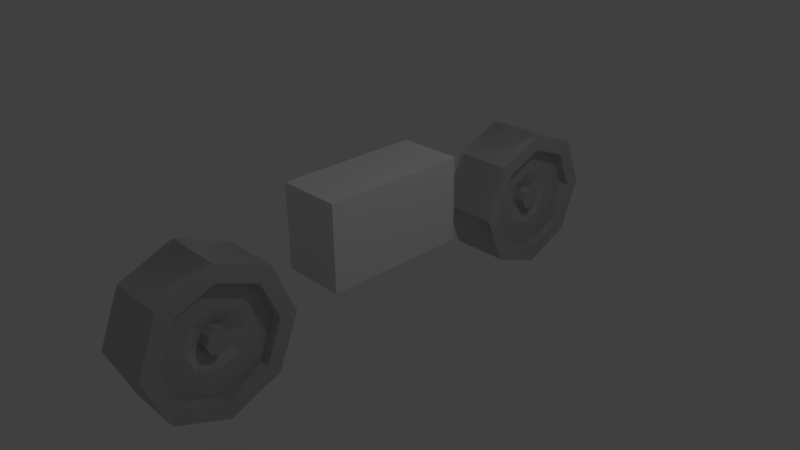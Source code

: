 # Source: 2.blend  (saved by Blender 2.77.0; exported with 4.5.12 LTS)
import bpy
from mathutils import Matrix  # noqa: F401  (used for matrix-valued properties, if any)

bpy.ops.wm.read_factory_settings(use_empty=True)
scene = bpy.context.scene
scene.name = 'Scene'

# ---- collections
col_collection_1 = bpy.data.collections.new('Collection 1'); scene.collection.children.link(col_collection_1)

# ---- world
world_world = bpy.data.worlds.new('World'); scene.world = world_world
world_world.color = (0.05088, 0.05088, 0.05088)
world_world.use_sun_shadow = False
world_world.sun_shadow_jitter_overblur = 0.0
world_world.cycles.sampling_method = 'MANUAL'

# ---- cameras
cam_camera = bpy.data.cameras.new('Camera')
cam_camera.clip_end = 100.0
cam_camera.lens = 35.0
cam_camera.sensor_width = 32.0
cam_camera.sensor_height = 18.0
cam_camera.ortho_scale = 7.314
cam_camera.dof.focus_distance = 0.0
cam_camera.dof.aperture_fstop = 128.0

# ---- lights
light_lamp = bpy.data.lights.new('Lamp', 'POINT')
light_lamp.transmission_factor = 0.0
light_lamp.cutoff_distance = 30.0
light_lamp.energy = 100.0
light_lamp.shadow_buffer_clip_start = 1.001
light_lamp.shadow_soft_size = 0.1
light_lamp.shadow_maximum_resolution = 0.006
light_lamp.use_absolute_resolution = True

# ---- meshes
me_cylinder = bpy.data.meshes.new('Cylinder')
me_cylinder.from_pydata([(0.0, -1.834, 0.7071), (0.0, -2.541, 1.0), (0.0, -3.248, 0.7071), (0.0, -3.541, -1.192e-07), (0.0, -3.248, -0.7071), (0.0, -2.541, -1.0), (0.0, -1.834, -0.7071), (0.0, -1.541, 5.96e-08), (0.4025, -1.998, 0.5472), (0.4044, -1.541, 0.003539), (0.4017, -2.541, 0.7724), (0.4069, -1.834, -0.7036), (0.4025, -3.085, 0.5472), (0.408, -2.541, -0.9965), (0.4044, -3.31, 0.003539), (0.4069, -3.248, -0.7036), (0.4063, -3.085, -0.5401), (0.4044, -3.541, 0.003539), (0.4071, -2.541, -0.7653), (0.4019, -3.248, 0.7106), (0.4044, -1.772, 0.003539), (0.4009, -2.541, 1.004), (0.4063, -1.998, -0.5401), (0.4019, -1.834, 0.7106), (0.4044, -1.772, 0.003539), (0.4025, -1.998, 0.5472), (0.4017, -2.541, 0.7724), (0.4025, -3.085, 0.5472), (0.4044, -3.31, 0.003539), (0.4063, -3.085, -0.5401), (0.4071, -2.541, -0.7653), (0.4063, -1.998, -0.5401), (0.2623, -1.772, 0.003036), (0.2604, -1.998, 0.5467), (0.2596, -2.541, 0.7719), (0.2604, -3.085, 0.5467), (0.2623, -3.31, 0.003036), (0.2642, -3.085, -0.5406), (0.265, -2.541, -0.7658), (0.2642, -1.998, -0.5406), (0.2623, -2.143, 0.003036), (0.2613, -2.259, 0.2849), (0.2609, -2.541, 0.4016), (0.2613, -2.823, 0.2849), (0.2623, -2.94, 0.003036), (0.2633, -2.823, -0.2788), (0.2637, -2.541, -0.3955), (0.2633, -2.259, -0.2788), (0.178, -2.383, 0.002738), (0.1776, -2.43, 0.1144), (0.1774, -2.541, 0.1607), (0.1776, -2.653, 0.1144), (0.178, -2.699, 0.002738), (0.1784, -2.653, -0.109), (0.1786, -2.541, -0.1552), (0.1784, -2.43, -0.109), (0.3275, -2.383, 0.003267), (0.3271, -2.43, 0.115), (0.3269, -2.541, 0.1612), (0.3271, -2.653, 0.115), (0.3275, -2.699, 0.003266), (0.3279, -2.653, -0.1084), (0.328, -2.541, -0.1547), (0.3279, -2.43, -0.1084), (0.0, -1.834, 0.7071), (0.0, -2.541, 1.0), (0.0, -3.248, 0.7071), (0.0, -3.541, -1.192e-07), (0.0, -3.248, -0.7071), (0.0, -2.541, -1.0), (0.0, -1.834, -0.7071), (0.0, -1.541, 5.96e-08), (0.4025, -1.998, 0.5472), (0.4044, -1.541, 0.003539), (0.4017, -2.541, 0.7724), (0.4069, -1.834, -0.7036), (0.4025, -3.085, 0.5472), (0.408, -2.541, -0.9965), (0.4044, -3.31, 0.003539), (0.4069, -3.248, -0.7036), (0.4063, -3.085, -0.5401), (0.4044, -3.541, 0.003539), (0.4071, -2.541, -0.7653), (0.4019, -3.248, 0.7106), (0.4044, -1.772, 0.003539), (0.4009, -2.541, 1.004), (0.4063, -1.998, -0.5401), (0.4019, -1.834, 0.7106), (0.4044, -1.772, 0.003539), (0.4025, -1.998, 0.5472), (0.4017, -2.541, 0.7724), (0.4025, -3.085, 0.5472), (0.4044, -3.31, 0.003539), (0.4063, -3.085, -0.5401), (0.4071, -2.541, -0.7653), (0.4063, -1.998, -0.5401), (0.2623, -1.772, 0.003036), (0.2604, -1.998, 0.5467), (0.2596, -2.541, 0.7719), (0.2604, -3.085, 0.5467), (0.2623, -3.31, 0.003036), (0.2642, -3.085, -0.5406), (0.265, -2.541, -0.7658), (0.2642, -1.998, -0.5406), (0.2623, -2.143, 0.003036), (0.2613, -2.259, 0.2849), (0.2609, -2.541, 0.4016), (0.2613, -2.823, 0.2849), (0.2623, -2.94, 0.003036), (0.2633, -2.823, -0.2788), (0.2637, -2.541, -0.3955), (0.2633, -2.259, -0.2788), (0.178, -2.383, 0.002738), (0.1776, -2.43, 0.1144), (0.1774, -2.541, 0.1607), (0.1776, -2.653, 0.1144), (0.178, -2.699, 0.002738), (0.1784, -2.653, -0.109), (0.1786, -2.541, -0.1552), (0.1784, -2.43, -0.109), (0.3275, -2.383, 0.003267), (0.3271, -2.43, 0.115), (0.3269, -2.541, 0.1612), (0.3271, -2.653, 0.115), (0.3275, -2.699, 0.003266), (0.3279, -2.653, -0.1084), (0.328, -2.541, -0.1547), (0.3279, -2.43, -0.1084), (0.0, 3.468, 0.7071), (0.0, 2.761, 1.0), (0.0, 2.054, 0.7071), (0.0, 1.761, -1.192e-07), (0.0, 2.054, -0.7071), (0.0, 2.761, -1.0), (0.0, 3.468, -0.7071), (0.0, 3.761, 5.96e-08), (0.4025, 3.304, 0.5472), (0.4044, 3.761, 0.003539), (0.4017, 2.761, 0.7724), (0.4069, 3.468, -0.7036), (0.4025, 2.217, 0.5472), (0.408, 2.761, -0.9965), (0.4044, 1.992, 0.003539), (0.4069, 2.054, -0.7036), (0.4063, 2.217, -0.5401), (0.4044, 1.761, 0.003539), (0.4071, 2.761, -0.7653), (0.4019, 2.054, 0.7106), (0.4044, 3.53, 0.003539), (0.4009, 2.761, 1.004), (0.4063, 3.304, -0.5401), (0.4019, 3.468, 0.7106), (0.4044, 3.53, 0.003539), (0.4025, 3.304, 0.5472), (0.4017, 2.761, 0.7724), (0.4025, 2.217, 0.5472), (0.4044, 1.992, 0.003539), (0.4063, 2.217, -0.5401), (0.4071, 2.761, -0.7653), (0.4063, 3.304, -0.5401), (0.2623, 3.53, 0.003036), (0.2604, 3.304, 0.5467), (0.2596, 2.761, 0.7719), (0.2604, 2.217, 0.5467), (0.2623, 1.992, 0.003036), (0.2642, 2.217, -0.5406), (0.265, 2.761, -0.7658), (0.2642, 3.304, -0.5406), (0.2623, 3.159, 0.003036), (0.2613, 3.043, 0.2849), (0.2609, 2.761, 0.4016), (0.2613, 2.479, 0.2849), (0.2623, 2.362, 0.003036), (0.2633, 2.479, -0.2788), (0.2637, 2.761, -0.3955), (0.2633, 3.043, -0.2788), (0.178, 2.919, 0.002738), (0.1776, 2.872, 0.1144), (0.1774, 2.761, 0.1607), (0.1776, 2.649, 0.1144), (0.178, 2.603, 0.002738), (0.1784, 2.649, -0.109), (0.1786, 2.761, -0.1552), (0.1784, 2.872, -0.109), (0.3275, 2.919, 0.003267), (0.3271, 2.872, 0.115), (0.3269, 2.761, 0.1612), (0.3271, 2.649, 0.115), (0.3275, 2.603, 0.003266), (0.3279, 2.649, -0.1084), (0.328, 2.761, -0.1547), (0.3279, 2.872, -0.1084), (0.0, -1.834, 0.7071), (0.0, -2.541, 1.0), (0.0, -3.248, 0.7071), (0.0, -3.541, -1.192e-07), (0.0, -3.248, -0.7071), (0.0, -2.541, -1.0), (0.0, -1.834, -0.7071), (0.0, -1.541, 5.96e-08), (0.4025, -1.998, 0.5472), (0.4044, -1.541, 0.003539), (0.4017, -2.541, 0.7724), (0.4069, -1.834, -0.7036), (0.4025, -3.085, 0.5472), (0.408, -2.541, -0.9965), (0.4044, -3.31, 0.003539), (0.4069, -3.248, -0.7036), (0.4063, -3.085, -0.5401), (0.4044, -3.541, 0.003539), (0.4071, -2.541, -0.7653), (0.4019, -3.248, 0.7106), (0.4044, -1.772, 0.003539), (0.4009, -2.541, 1.004), (0.4063, -1.998, -0.5401), (0.4019, -1.834, 0.7106), (0.4044, -1.772, 0.003539), (0.4025, -1.998, 0.5472), (0.4017, -2.541, 0.7724), (0.4025, -3.085, 0.5472), (0.4044, -3.31, 0.003539), (0.4063, -3.085, -0.5401), (0.4071, -2.541, -0.7653), (0.4063, -1.998, -0.5401), (0.2623, -1.772, 0.003036), (0.2604, -1.998, 0.5467), (0.2596, -2.541, 0.7719), (0.2604, -3.085, 0.5467), (0.2623, -3.31, 0.003036), (0.2642, -3.085, -0.5406), (0.265, -2.541, -0.7658), (0.2642, -1.998, -0.5406), (0.2623, -2.143, 0.003036), (0.2613, -2.259, 0.2849), (0.2609, -2.541, 0.4016), (0.2613, -2.823, 0.2849), (0.2623, -2.94, 0.003036), (0.2633, -2.823, -0.2788), (0.2637, -2.541, -0.3955), (0.2633, -2.259, -0.2788), (0.178, -2.383, 0.002738), (0.1776, -2.43, 0.1144), (0.1774, -2.541, 0.1607), (0.1776, -2.653, 0.1144), (0.178, -2.699, 0.002738), (0.1784, -2.653, -0.109), (0.1786, -2.541, -0.1552), (0.1784, -2.43, -0.109), (0.3275, -2.383, 0.003267), (0.3271, -2.43, 0.115), (0.3269, -2.541, 0.1612), (0.3271, -2.653, 0.115), (0.3275, -2.699, 0.003266), (0.3279, -2.653, -0.1084), (0.328, -2.541, -0.1547), (0.3279, -2.43, -0.1084), (0.0, 3.468, 0.7071), (0.0, 2.761, 1.0), (0.0, 2.054, 0.7071), (0.0, 1.761, -1.192e-07), (0.0, 2.054, -0.7071), (0.0, 2.761, -1.0), (0.0, 3.468, -0.7071), (0.0, 3.761, 5.96e-08), (0.4025, 3.304, 0.5472), (0.4044, 3.761, 0.003539), (0.4017, 2.761, 0.7724), (0.4069, 3.468, -0.7036), (0.4025, 2.217, 0.5472), (0.408, 2.761, -0.9965), (0.4044, 1.992, 0.003539), (0.4069, 2.054, -0.7036), (0.4063, 2.217, -0.5401), (0.4044, 1.761, 0.003539), (0.4071, 2.761, -0.7653), (0.4019, 2.054, 0.7106), (0.4044, 3.53, 0.003539), (0.4009, 2.761, 1.004), (0.4063, 3.304, -0.5401), (0.4019, 3.468, 0.7106), (0.4044, 3.53, 0.003539), (0.4025, 3.304, 0.5472), (0.4017, 2.761, 0.7724), (0.4025, 2.217, 0.5472), (0.4044, 1.992, 0.003539), (0.4063, 2.217, -0.5401), (0.4071, 2.761, -0.7653), (0.4063, 3.304, -0.5401), (0.2623, 3.53, 0.003036), (0.2604, 3.304, 0.5467), (0.2596, 2.761, 0.7719), (0.2604, 2.217, 0.5467), (0.2623, 1.992, 0.003036), (0.2642, 2.217, -0.5406), (0.265, 2.761, -0.7658), (0.2642, 3.304, -0.5406), (0.2623, 3.159, 0.003036), (0.2613, 3.043, 0.2849), (0.2609, 2.761, 0.4016), (0.2613, 2.479, 0.2849), (0.2623, 2.362, 0.003036), (0.2633, 2.479, -0.2788), (0.2637, 2.761, -0.3955), (0.2633, 3.043, -0.2788), (0.178, 2.919, 0.002738), (0.1776, 2.872, 0.1144), (0.1774, 2.761, 0.1607), (0.1776, 2.649, 0.1144), (0.178, 2.603, 0.002738), (0.1784, 2.649, -0.109), (0.1786, 2.761, -0.1552), (0.1784, 2.872, -0.109), (0.3275, 2.919, 0.003267), (0.3271, 2.872, 0.115), (0.3269, 2.761, 0.1612), (0.3271, 2.649, 0.115), (0.3275, 2.603, 0.003266), (0.3279, 2.649, -0.1084), (0.328, 2.761, -0.1547), (0.3279, 2.872, -0.1084), (0.0, -0.9854, 0.002837), (0.4395, -0.9854, 0.002837), (0.0, 1.015, 0.002837), (0.4395, 1.015, 0.002837), (0.0, 1.015, 1.177), (0.0, -0.9854, 1.177), (0.4395, -0.9854, 1.177), (0.4395, 1.015, 1.177)], [], [(23, 21, 10, 8), (17, 15, 16, 14), (21, 19, 12, 10), (15, 13, 18, 16), (11, 9, 20, 22), (9, 23, 8, 20), (19, 17, 14, 12), (7, 9, 11, 6), (6, 11, 13, 5), (5, 13, 15, 4), (4, 15, 17, 3), (3, 17, 19, 2), (2, 19, 21, 1), (13, 11, 22, 18), (1, 21, 23, 0), (0, 23, 9, 7), (14, 16, 29, 28), (29, 30, 38, 37), (12, 14, 28, 27), (20, 8, 25, 24), (18, 22, 31, 30), (16, 18, 30, 29), (10, 12, 27, 26), (8, 10, 26, 25), (22, 20, 24, 31), (32, 33, 41, 40), (27, 28, 36, 35), (25, 26, 34, 33), (30, 31, 39, 38), (28, 29, 37, 36), (26, 27, 35, 34), (24, 25, 33, 32), (31, 24, 32, 39), (46, 47, 55, 54), (39, 32, 40, 47), (37, 38, 46, 45), (35, 36, 44, 43), (33, 34, 42, 41), (38, 39, 47, 46), (36, 37, 45, 44), (34, 35, 43, 42), (49, 50, 58, 57), (44, 45, 53, 52), (42, 43, 51, 50), (40, 41, 49, 48), (47, 40, 48, 55), (45, 46, 54, 53), (43, 44, 52, 51), (41, 42, 50, 49), (63, 56, 57, 58, 59, 60, 61, 62), (54, 55, 63, 62), (52, 53, 61, 60), (50, 51, 59, 58), (48, 49, 57, 56), (55, 48, 56, 63), (53, 54, 62, 61), (51, 52, 60, 59), (87, 85, 74, 72), (81, 79, 80, 78), (85, 83, 76, 74), (79, 77, 82, 80), (75, 73, 84, 86), (73, 87, 72, 84), (83, 81, 78, 76), (71, 73, 75, 70), (70, 75, 77, 69), (69, 77, 79, 68), (68, 79, 81, 67), (67, 81, 83, 66), (66, 83, 85, 65), (77, 75, 86, 82), (65, 85, 87, 64), (64, 87, 73, 71), (78, 80, 93, 92), (93, 94, 102, 101), (76, 78, 92, 91), (84, 72, 89, 88), (82, 86, 95, 94), (80, 82, 94, 93), (74, 76, 91, 90), (72, 74, 90, 89), (86, 84, 88, 95), (96, 97, 105, 104), (91, 92, 100, 99), (89, 90, 98, 97), (94, 95, 103, 102), (92, 93, 101, 100), (90, 91, 99, 98), (88, 89, 97, 96), (95, 88, 96, 103), (110, 111, 119, 118), (103, 96, 104, 111), (101, 102, 110, 109), (99, 100, 108, 107), (97, 98, 106, 105), (102, 103, 111, 110), (100, 101, 109, 108), (98, 99, 107, 106), (113, 114, 122, 121), (108, 109, 117, 116), (106, 107, 115, 114), (104, 105, 113, 112), (111, 104, 112, 119), (109, 110, 118, 117), (107, 108, 116, 115), (105, 106, 114, 113), (127, 120, 121, 122, 123, 124, 125, 126), (118, 119, 127, 126), (116, 117, 125, 124), (114, 115, 123, 122), (112, 113, 121, 120), (119, 112, 120, 127), (117, 118, 126, 125), (115, 116, 124, 123), (151, 149, 138, 136), (145, 143, 144, 142), (149, 147, 140, 138), (143, 141, 146, 144), (139, 137, 148, 150), (137, 151, 136, 148), (147, 145, 142, 140), (135, 137, 139, 134), (134, 139, 141, 133), (133, 141, 143, 132), (132, 143, 145, 131), (131, 145, 147, 130), (130, 147, 149, 129), (141, 139, 150, 146), (129, 149, 151, 128), (128, 151, 137, 135), (142, 144, 157, 156), (157, 158, 166, 165), (140, 142, 156, 155), (148, 136, 153, 152), (146, 150, 159, 158), (144, 146, 158, 157), (138, 140, 155, 154), (136, 138, 154, 153), (150, 148, 152, 159), (160, 161, 169, 168), (155, 156, 164, 163), (153, 154, 162, 161), (158, 159, 167, 166), (156, 157, 165, 164), (154, 155, 163, 162), (152, 153, 161, 160), (159, 152, 160, 167), (174, 175, 183, 182), (167, 160, 168, 175), (165, 166, 174, 173), (163, 164, 172, 171), (161, 162, 170, 169), (166, 167, 175, 174), (164, 165, 173, 172), (162, 163, 171, 170), (177, 178, 186, 185), (172, 173, 181, 180), (170, 171, 179, 178), (168, 169, 177, 176), (175, 168, 176, 183), (173, 174, 182, 181), (171, 172, 180, 179), (169, 170, 178, 177), (191, 184, 185, 186, 187, 188, 189, 190), (182, 183, 191, 190), (180, 181, 189, 188), (178, 179, 187, 186), (176, 177, 185, 184), (183, 176, 184, 191), (181, 182, 190, 189), (179, 180, 188, 187), (215, 213, 202, 200), (209, 207, 208, 206), (213, 211, 204, 202), (207, 205, 210, 208), (203, 201, 212, 214), (201, 215, 200, 212), (211, 209, 206, 204), (199, 201, 203, 198), (198, 203, 205, 197), (197, 205, 207, 196), (196, 207, 209, 195), (195, 209, 211, 194), (194, 211, 213, 193), (205, 203, 214, 210), (193, 213, 215, 192), (192, 215, 201, 199), (206, 208, 221, 220), (221, 222, 230, 229), (204, 206, 220, 219), (212, 200, 217, 216), (210, 214, 223, 222), (208, 210, 222, 221), (202, 204, 219, 218), (200, 202, 218, 217), (214, 212, 216, 223), (224, 225, 233, 232), (219, 220, 228, 227), (217, 218, 226, 225), (222, 223, 231, 230), (220, 221, 229, 228), (218, 219, 227, 226), (216, 217, 225, 224), (223, 216, 224, 231), (238, 239, 247, 246), (231, 224, 232, 239), (229, 230, 238, 237), (227, 228, 236, 235), (225, 226, 234, 233), (230, 231, 239, 238), (228, 229, 237, 236), (226, 227, 235, 234), (241, 242, 250, 249), (236, 237, 245, 244), (234, 235, 243, 242), (232, 233, 241, 240), (239, 232, 240, 247), (237, 238, 246, 245), (235, 236, 244, 243), (233, 234, 242, 241), (255, 248, 249, 250, 251, 252, 253, 254), (246, 247, 255, 254), (244, 245, 253, 252), (242, 243, 251, 250), (240, 241, 249, 248), (247, 240, 248, 255), (245, 246, 254, 253), (243, 244, 252, 251), (279, 277, 266, 264), (273, 271, 272, 270), (277, 275, 268, 266), (271, 269, 274, 272), (267, 265, 276, 278), (265, 279, 264, 276), (275, 273, 270, 268), (263, 265, 267, 262), (262, 267, 269, 261), (261, 269, 271, 260), (260, 271, 273, 259), (259, 273, 275, 258), (258, 275, 277, 257), (269, 267, 278, 274), (257, 277, 279, 256), (256, 279, 265, 263), (270, 272, 285, 284), (285, 286, 294, 293), (268, 270, 284, 283), (276, 264, 281, 280), (274, 278, 287, 286), (272, 274, 286, 285), (266, 268, 283, 282), (264, 266, 282, 281), (278, 276, 280, 287), (288, 289, 297, 296), (283, 284, 292, 291), (281, 282, 290, 289), (286, 287, 295, 294), (284, 285, 293, 292), (282, 283, 291, 290), (280, 281, 289, 288), (287, 280, 288, 295), (302, 303, 311, 310), (295, 288, 296, 303), (293, 294, 302, 301), (291, 292, 300, 299), (289, 290, 298, 297), (294, 295, 303, 302), (292, 293, 301, 300), (290, 291, 299, 298), (305, 306, 314, 313), (300, 301, 309, 308), (298, 299, 307, 306), (296, 297, 305, 304), (303, 296, 304, 311), (301, 302, 310, 309), (299, 300, 308, 307), (297, 298, 306, 305), (319, 312, 313, 314, 315, 316, 317, 318), (310, 311, 319, 318), (308, 309, 317, 316), (306, 307, 315, 314), (304, 305, 313, 312), (311, 304, 312, 319), (309, 310, 318, 317), (307, 308, 316, 315), (320, 322, 323, 321), (325, 326, 327, 324), (321, 323, 327, 326), (323, 322, 324, 327), (320, 321, 326, 325)])
_uv = me_cylinder.uv_layers.new(name='UVMap')
_uv.uv.foreach_set('vector', [0.0, 0.0, 0.0, 0.0, 0.0, 0.0, 0.0, 0.0, 0.0, 0.0, 0.0, 0.0, 0.0, 0.0, 0.0, 0.0, 0.0, 0.0, 0.0, 0.0, 0.0, 0.0, 0.0, 0.0, 0.0, 0.0, 0.0, 0.0, 0.0, 0.0, 0.0, 0.0, 0.0, 0.0, 0.0, 0.0, 0.0, 0.0, 0.0, 0.0, 0.0, 0.0, 0.0, 0.0, 0.0, 0.0, 0.0, 0.0, 0.0, 0.0, 0.0, 0.0, 0.0, 0.0, 0.0, 0.0, 0.0, 0.0, 0.0, 0.0, 0.0, 0.0, 0.0, 0.0, 0.0, 0.0, 0.0, 0.0, 0.0, 0.0, 0.0, 0.0, 0.0, 0.0, 0.0, 0.0, 0.0, 0.0, 0.0, 0.0, 0.0, 0.0, 0.0, 0.0, 0.0, 0.0, 0.0, 0.0, 0.0, 0.0, 0.0, 0.0, 0.0, 0.0, 0.0, 0.0, 0.0, 0.0, 0.0, 0.0, 0.0, 0.0, 0.0, 0.0, 0.0, 0.0, 0.0, 0.0, 0.0, 0.0, 0.0, 0.0, 0.0, 0.0, 0.0, 0.0, 0.0, 0.0, 0.0, 0.0, 0.0, 0.0, 0.0, 0.0, 0.0, 0.0, 0.0, 0.0, 0.0, 0.0, 0.0, 0.0, 0.0, 0.0, 0.0, 0.0, 0.0, 0.0, 0.0, 0.0, 0.0, 0.0, 0.0, 0.0, 0.0, 0.0, 0.0, 0.0, 0.0, 0.0, 0.0, 0.0, 0.0, 0.0, 0.0, 0.0, 0.0, 0.0, 0.0, 0.0, 0.0, 0.0, 0.0, 0.0, 0.0, 0.0, 0.0, 0.0, 0.0, 0.0, 0.0, 0.0, 0.0, 0.0, 0.0, 0.0, 0.0, 0.0, 0.0, 0.0, 0.0, 0.0, 0.0, 0.0, 0.0, 0.0, 0.0, 0.0, 0.0, 0.0, 0.0, 0.0, 0.0, 0.0, 0.0, 0.0, 0.0, 0.0, 0.0, 0.0, 0.0, 0.0, 0.0, 0.0, 0.0, 0.0, 0.0, 0.0, 0.0, 0.0, 0.0, 0.0, 0.0, 0.0, 0.0, 0.0, 0.0, 0.0, 0.0, 0.0, 0.0, 0.0, 0.0, 0.0, 0.0, 0.0, 0.0, 0.0, 0.0, 0.0, 0.0, 0.0, 0.0, 0.0, 0.0, 0.0, 0.0, 0.0, 0.0, 0.0, 0.0, 0.0, 0.0, 0.0, 0.0, 0.0, 0.0, 0.0, 0.0, 0.0, 0.0, 0.0, 0.0, 0.0, 0.0, 0.0, 0.0, 0.0, 0.0, 0.0, 0.0, 0.0, 0.0, 0.0, 0.0, 0.0, 0.0, 0.0, 0.0, 0.0, 0.0, 0.0, 0.0, 0.0, 0.0, 0.0, 0.0, 0.0, 0.0, 0.0, 0.0, 0.0, 0.0, 0.0, 0.0, 0.0, 0.0, 0.0, 0.0, 0.0, 0.0, 0.0, 0.0, 0.0, 0.0, 0.0, 0.0, 0.0, 0.0, 0.0, 0.0, 0.0, 0.0, 0.0, 0.0, 0.0, 0.0, 0.0, 0.0, 0.0, 0.0, 0.0, 0.0, 0.0, 0.0, 0.0, 0.0, 0.0, 0.0, 0.0, 0.0, 0.0, 0.0, 0.0, 0.0, 0.0, 0.0, 0.0, 0.0, 0.0, 0.0, 0.0, 0.0, 0.0, 0.0, 0.0, 0.0, 0.0, 0.0, 0.0, 0.0, 0.0, 0.0, 0.0, 0.0, 0.0, 0.0, 0.0, 0.0, 0.0, 0.0, 0.0, 0.0, 0.0, 0.0, 0.0, 0.0, 0.0, 0.0, 0.0, 0.0, 0.0, 0.0, 0.0, 0.0, 0.0, 0.0, 0.0, 0.0, 0.0, 0.0, 0.0, 0.0, 0.0, 0.0, 0.0, 0.0, 0.0, 0.0, 0.0, 0.0, 0.0, 0.0, 0.0, 0.0, 0.0, 0.0, 0.0, 0.0, 0.0, 0.0, 0.0, 0.0, 0.0, 0.0, 0.0, 0.0, 0.0, 0.0, 0.0, 0.0, 0.0, 0.0, 0.0, 0.0, 0.0, 0.0, 0.0, 0.0, 0.0, 0.0, 0.0, 0.0, 0.0, 0.0, 0.0, 0.0, 0.0, 0.0, 0.0, 0.0, 0.0, 0.0, 0.0, 0.0, 0.0, 0.0, 0.0, 0.0, 0.0, 0.0, 0.0, 0.0, 0.0, 0.0, 0.0, 0.0, 0.0, 0.0, 0.0, 0.0, 0.0, 0.0, 0.0, 0.0, 0.0, 0.0, 0.0, 0.0, 0.0, 0.0, 0.0, 0.0, 0.0, 0.0, 0.0, 0.0, 0.0, 0.0, 0.0, 0.0, 0.0, 0.0, 0.0, 0.0, 0.0, 0.0, 0.0, 0.0, 0.0, 0.0, 0.0, 0.0, 0.0, 0.0, 0.0, 0.0, 0.0, 0.0, 0.0, 0.0, 0.0, 0.0, 0.0, 0.0, 0.0, 0.0, 0.0, 0.0, 0.0, 0.0, 0.0, 0.0, 0.0, 0.0, 0.0, 0.0, 0.0, 0.0, 0.0, 0.0, 0.0, 0.0, 0.0, 0.0, 0.0, 0.0, 0.0, 0.0, 0.0, 0.0, 0.0, 0.0, 0.0, 0.0, 0.0, 0.0, 0.0, 0.0, 0.0, 0.0, 0.0, 0.0, 0.0, 0.0, 0.0, 0.0, 0.0, 0.0, 0.0, 0.0, 0.0, 0.0, 0.0, 0.0, 0.0, 0.0, 0.0, 0.0, 0.0, 0.0, 0.0, 0.0, 0.0, 0.0, 0.0, 0.0, 0.0, 0.0, 0.0, 0.0, 0.0, 0.0, 0.0, 0.0, 0.0, 0.0, 0.0, 0.0, 0.0, 0.0, 0.0, 0.0, 0.0, 0.0, 0.0, 0.0, 0.0, 0.0, 0.0, 0.0, 0.0, 0.0, 0.0, 0.0, 0.0, 0.0, 0.0, 0.0, 0.0, 0.0, 0.0, 0.0, 0.0, 0.0, 0.0, 0.0, 0.0, 0.0, 0.0, 0.0, 0.0, 0.0, 0.0, 0.0, 0.0, 0.0, 0.0, 0.0, 0.0, 0.0, 0.0, 0.0, 0.0, 0.0, 0.0, 0.0, 0.0, 0.0, 0.0, 0.0, 0.0, 0.0, 0.0, 0.0, 0.0, 0.0, 0.0, 0.0, 0.0, 0.0, 0.0, 0.0, 0.0, 0.0, 0.0, 0.0, 0.0, 0.0, 0.0, 0.0, 0.0, 0.0, 0.0, 0.0, 0.0, 0.0, 0.0, 0.0, 0.0, 0.0, 0.0, 0.0, 0.0, 0.0, 0.0, 0.0, 0.0, 0.0, 0.0, 0.0, 0.0, 0.0, 0.0, 0.0, 0.0, 0.0, 0.0, 0.0, 0.0, 0.0, 0.0, 0.0, 0.0, 0.0, 0.0, 0.0, 0.0, 0.0, 0.0, 0.0, 0.0, 0.0, 0.0, 0.0, 0.0, 0.0, 0.0, 0.0, 0.0, 0.0, 0.0, 0.0, 0.0, 0.0, 0.0, 0.0, 0.0, 0.0, 0.0, 0.0, 0.0, 0.0, 0.0, 0.0, 0.0, 0.0, 0.0, 0.0, 0.0, 0.0, 0.0, 0.0, 0.0, 0.0, 0.0, 0.0, 0.0, 0.0, 0.0, 0.0, 0.0, 0.0, 0.0, 0.0, 0.0, 0.0, 0.0, 0.0, 0.0, 0.0, 0.0, 0.0, 0.0, 0.0, 0.0, 0.0, 0.0, 0.0, 0.0, 0.0, 0.0, 0.0, 0.0, 0.0, 0.0, 0.0, 0.0, 0.0, 0.0, 0.0, 0.0, 0.0, 0.0, 0.0, 0.0, 0.0, 0.0, 0.0, 0.0, 0.0, 0.0, 0.0, 0.0, 0.0, 0.0, 0.0, 0.0, 0.0, 0.0, 0.0, 0.0, 0.0, 0.0, 0.0, 0.0, 0.0, 0.0, 0.0, 0.0, 0.0, 0.0, 0.0, 0.0, 0.0, 0.0, 0.0, 0.0, 0.0, 0.0, 0.0, 0.0, 0.0, 0.0, 0.0, 0.0, 0.0, 0.0, 0.0, 0.0, 0.0, 0.0, 0.0, 0.0, 0.0, 0.0, 0.0, 0.0, 0.0, 0.0, 0.0, 0.0, 0.0, 0.0, 0.0, 0.0, 0.0, 0.0, 0.0, 0.0, 0.0, 0.0, 0.0, 0.0, 0.0, 0.0, 0.0, 0.0, 0.0, 0.0, 0.0, 0.0, 0.0, 0.0, 0.0, 0.0, 0.0, 0.0, 0.0, 0.0, 0.0, 0.0, 0.0, 0.0, 0.0, 0.0, 0.0, 0.0, 0.0, 0.0, 0.0, 0.0, 0.0, 0.0, 0.0, 0.0, 0.0, 0.0, 0.0, 0.0, 0.0, 0.0, 0.0, 0.0, 0.0, 0.0, 0.0, 0.0, 0.0, 0.0, 0.0, 0.0, 0.0, 0.0, 0.0, 0.0, 0.0, 0.0, 0.0, 0.0, 0.0, 0.0, 0.0, 0.0, 0.0, 0.0, 0.0, 0.0, 0.0, 0.0, 0.0, 0.0, 0.0, 0.0, 0.0, 0.0, 0.0, 0.0, 0.0, 0.0, 0.0, 0.0, 0.0, 0.0, 0.0, 0.0, 0.0, 0.0, 0.0, 0.0, 0.0, 0.0, 0.0, 0.0, 0.0, 0.0, 0.0, 0.0, 0.0, 0.0, 0.0, 0.0, 0.0, 0.0, 0.0, 0.0, 0.0, 0.0, 0.0, 0.0, 0.0, 0.0, 0.0, 0.0, 0.0, 0.0, 0.0, 0.0, 0.0, 0.0, 0.0, 0.0, 0.0, 0.0, 0.0, 0.0, 0.0, 0.0, 0.0, 0.0, 0.0, 0.0, 0.0, 0.0, 0.0, 0.0, 0.0, 0.0, 0.0, 0.0, 0.0, 0.0, 0.0, 0.0, 0.0, 0.0, 0.0, 0.0, 0.0, 0.0, 0.0, 0.0, 0.0, 0.0, 0.0, 0.0, 0.0, 0.0, 0.0, 0.0, 0.0, 0.0, 0.0, 0.0, 0.0, 0.0, 0.0, 0.0, 0.0, 0.0, 0.0, 0.0, 0.0, 0.0, 0.0, 0.0, 0.0, 0.0, 0.0, 0.0, 0.0, 0.0, 0.0, 0.0, 0.0, 0.0, 0.0, 0.0, 0.0, 0.0, 0.0, 0.0, 0.0, 0.0, 0.0, 0.0, 0.0, 0.0, 0.0, 0.0, 0.0, 0.0, 0.0, 0.0, 0.0, 0.0, 0.0, 0.0, 0.0, 0.0, 0.0, 0.0, 0.0, 0.0, 0.0, 0.0, 0.0, 0.0, 0.0, 0.0, 0.0, 0.0, 0.0, 0.0, 0.0, 0.0, 0.0, 0.0, 0.0, 0.0, 0.0, 0.0, 0.0, 0.0, 0.0, 0.0, 0.0, 0.0, 0.0, 0.0, 0.0, 0.0, 0.0, 0.0, 0.0, 0.0, 0.0, 0.0, 0.0, 0.0, 0.0, 0.0, 0.0, 0.0, 0.0, 0.0, 0.0, 0.0, 0.0, 0.0, 0.0, 0.0, 0.0, 0.0, 0.0, 0.0, 0.0, 0.0, 0.0, 0.0, 0.0, 0.0, 0.0, 0.0, 0.0, 0.0, 0.0, 0.0, 0.0, 0.0, 0.0, 0.0, 0.0, 0.0, 0.0, 0.0, 0.0, 0.0, 0.0, 0.0, 0.0, 0.0, 0.0, 0.0, 0.0, 0.0, 0.0, 0.0, 0.0, 0.0, 0.0, 0.0, 0.0, 0.0, 0.0, 0.0, 0.0, 0.0, 0.0, 0.0, 0.0, 0.0, 0.0, 0.0, 0.0, 0.0, 0.0, 0.0, 0.0, 0.0, 0.0, 0.0, 0.0, 0.0, 0.0, 0.0, 0.0, 0.0, 0.0, 0.0, 0.0, 0.0, 0.0, 0.0, 0.0, 0.0, 0.0, 0.0, 0.0, 0.0, 0.0, 0.0, 0.0, 0.0, 0.0, 0.0, 0.0, 0.0, 0.0, 0.0, 0.0, 0.0, 0.0, 0.0, 0.0, 0.0, 0.0, 0.0, 0.0, 0.0, 0.0, 0.0, 0.0, 0.0, 0.0, 0.0, 0.0, 0.0, 0.0, 0.0, 0.0, 0.0, 0.0, 0.0, 0.0, 0.0, 0.0, 0.0, 0.0, 0.0, 0.0, 0.0, 0.0, 0.0, 0.0, 0.0, 0.0, 0.0, 0.0, 0.0, 0.0, 0.0, 0.0, 0.0, 0.0, 0.0, 0.0, 0.0, 0.0, 0.0, 0.0, 0.0, 0.0, 0.0, 0.0, 0.0, 0.0, 0.0, 0.0, 0.0, 0.0, 0.0, 0.0, 0.0, 0.0, 0.0, 0.0, 0.0, 0.0, 0.0, 0.0, 0.0, 0.0, 0.0, 0.0, 0.0, 0.0, 0.0, 0.0, 0.0, 0.0, 0.0, 0.0, 0.0, 0.0, 0.0, 0.0, 0.0, 0.0, 0.0, 0.0, 0.0, 0.0, 0.0, 0.0, 0.0, 0.0, 0.0, 0.0, 0.0, 0.0, 0.0, 0.0, 0.0, 0.0, 0.0, 0.0, 0.0, 0.0, 0.0, 0.0, 0.0, 0.0, 0.0, 0.0, 0.0, 0.0, 0.0, 0.0, 0.0, 0.0, 0.0, 0.0, 0.0, 0.0, 0.0, 0.0, 0.0, 0.0, 0.0, 0.0, 0.0, 0.0, 0.0, 0.0, 0.0, 0.0, 0.0, 0.0, 0.0, 0.0, 0.0, 0.0, 0.0, 0.0, 0.0, 0.0, 0.0, 0.0, 0.0, 0.0, 0.0, 0.0, 0.0, 0.0, 0.0, 0.0, 0.0, 0.0, 0.0, 0.0, 0.0, 0.0, 0.0, 0.0, 0.0, 0.0, 0.0, 0.0, 0.0, 0.0, 0.0, 0.0, 0.0, 0.0, 0.0, 0.0, 0.0, 0.0, 0.0, 0.0, 0.0, 0.0, 0.0, 0.0, 0.0, 0.0, 0.0, 0.0, 0.0, 0.0, 0.0, 0.0, 0.0, 0.0, 0.0, 0.0, 0.0, 0.0, 0.0, 0.0, 0.0, 0.0, 0.0, 0.0, 0.0, 0.0, 0.0, 0.0, 0.0, 0.0, 0.0, 0.0, 0.0, 0.0, 0.0, 0.0, 0.0, 0.0, 0.0, 0.0, 0.0, 0.0, 0.0, 0.0, 0.0, 0.0, 0.0, 0.0, 0.0, 0.0, 0.0, 0.0, 0.0, 0.0, 0.0, 0.0, 0.0, 0.0, 0.0, 0.0, 0.0, 0.0, 0.0, 0.0, 0.0, 0.0, 0.0, 0.0, 0.0, 0.0, 0.0, 0.0, 0.0, 0.0, 0.0, 0.0, 0.0, 0.0, 0.0, 0.0, 0.0, 0.0, 0.0, 0.0, 0.0, 0.0, 0.0, 0.0, 0.0, 0.0, 0.0, 0.0, 0.0, 0.0, 0.0, 0.0, 0.0, 0.0, 0.0, 0.0, 0.0, 0.0, 0.0, 0.0, 0.0, 0.0, 0.0, 0.0, 0.0, 0.0, 0.0, 0.0, 0.0, 0.0, 0.0, 0.0, 0.0, 0.0, 0.0, 0.0, 0.0, 0.0, 0.0, 0.0, 0.0, 0.0, 0.0, 0.0, 0.0, 0.0, 0.0, 0.0, 0.0, 0.0, 0.0, 0.0, 0.0, 0.0, 0.0, 0.0, 0.0, 0.0, 0.0, 0.0, 0.0, 0.0, 0.0, 0.0, 0.0, 0.0, 0.0, 0.0, 0.0, 0.0, 0.0, 0.0, 0.0, 0.0, 0.0, 0.0, 0.0, 0.0, 0.0, 0.0, 0.0, 0.0, 0.0, 0.0, 0.0, 0.0, 0.0, 0.0, 0.0, 0.0, 0.0, 0.0, 0.0, 0.0, 0.0, 0.0, 0.0, 0.0, 0.0, 0.0, 0.0, 0.0, 0.0, 0.0, 0.0, 0.0, 0.0, 0.0, 0.0, 0.0, 0.0, 0.0, 0.0, 0.0, 0.0, 0.0, 0.0, 0.0, 0.0, 0.0, 0.0, 0.0, 0.0, 0.0, 0.0, 0.0, 0.0, 0.0, 0.0, 0.0, 0.0, 0.0, 0.0, 0.0, 0.0, 0.0, 0.0, 0.0, 0.0, 0.0, 0.0, 0.0, 0.0, 0.0, 0.0, 0.0, 0.0, 0.0, 0.0, 0.0, 0.0, 0.0, 0.0, 0.0, 0.0, 0.0, 0.0, 0.0, 0.0, 0.0, 0.0, 0.0, 0.0, 0.0, 0.0, 0.0, 0.0, 0.0, 0.0, 0.0, 0.0, 0.0, 0.0, 0.0, 0.0, 0.0, 0.0, 0.0, 0.0, 0.0, 0.0, 0.0, 0.0, 0.0, 0.0, 0.0, 0.0, 0.0, 0.0, 0.0, 0.0, 0.0, 0.0, 0.0, 0.0, 0.0, 0.0, 0.0, 0.0, 0.0, 0.0, 0.0, 0.0, 0.0, 0.0, 0.0, 0.0, 0.0, 0.0, 0.0, 0.0, 0.0, 0.0, 0.0, 0.0, 0.0, 0.0, 0.0, 0.0, 0.0, 0.0, 0.0, 0.0, 0.0, 0.0, 0.0, 0.0, 0.0, 0.0, 0.0, 0.0, 0.0, 0.0, 0.0, 0.0, 0.0, 0.0, 0.0, 0.0, 0.0, 0.0, 0.0, 0.0, 0.0, 0.0, 0.0, 0.0, 0.0, 0.0, 0.0, 0.0, 0.0, 0.0, 0.0, 0.0, 0.0, 0.0, 0.0, 0.0, 0.0, 0.0, 0.0, 0.0, 0.0, 0.0, 0.0, 0.0, 0.0, 0.0, 0.0, 0.0, 0.0, 0.0, 0.0, 0.0, 0.0, 0.0, 0.0, 0.0, 0.0, 0.0, 0.0, 0.0, 0.0, 0.0, 0.0, 0.0, 0.0, 0.0, 0.0, 0.0, 0.0, 0.0, 0.0, 0.0, 0.0, 0.0, 0.0, 0.0, 0.0, 0.0, 0.0, 0.0, 0.0, 0.0, 0.0, 0.0, 0.0, 0.0, 0.0, 0.0, 0.0, 0.0, 0.0, 0.0, 0.0, 0.0, 0.0, 0.0, 0.0, 0.0, 0.0, 0.0, 0.0, 0.0, 0.0, 0.0, 0.0, 0.0, 0.0, 0.0, 0.0, 0.0, 0.0, 0.0, 0.0, 0.0, 0.0, 0.0, 0.0, 0.0, 0.0, 0.0, 0.0, 0.0, 0.0, 0.0, 0.0, 0.0, 0.0, 0.0, 0.0, 0.0, 0.0, 0.0, 0.0, 0.0, 0.0, 0.0, 0.0, 0.0, 0.0, 0.0, 0.0, 0.0, 0.0, 0.0, 0.0, 0.0, 0.0, 0.0, 0.0, 0.0, 0.0, 0.0, 0.0, 0.0, 0.0, 0.0, 0.0, 0.0, 0.0, 0.0, 0.0, 0.0, 0.0, 0.0, 0.0, 0.0, 0.0, 0.0, 0.0, 0.0, 0.0, 0.0, 0.0, 0.0, 0.0, 0.0, 0.0, 0.0, 0.0, 0.0, 0.0, 0.0, 0.0, 0.0, 0.0, 0.0, 0.0, 0.0, 0.0, 0.0, 0.0, 0.0, 0.0, 0.0, 0.0, 0.0, 0.0, 0.0, 0.0, 0.0, 0.0, 0.0, 0.0, 0.0, 0.0, 0.0, 0.0, 0.0, 0.0, 0.0, 0.0, 0.0, 0.0, 0.0, 0.0, 0.0, 0.0, 0.0, 0.0, 0.0, 0.0, 0.0, 0.0, 0.0, 0.0, 0.0, 0.0, 0.0, 0.0, 0.0, 0.0, 0.0, 0.0, 0.0, 0.0, 0.0, 0.0, 0.0, 0.0, 0.0, 0.0, 0.0, 0.0, 0.0, 0.0, 0.0, 0.0, 0.0, 0.0, 0.0, 0.0, 0.0, 0.0, 0.0, 0.0, 0.0, 0.0, 0.0, 0.0, 0.0, 0.0, 0.0, 0.0, 0.0, 0.0, 0.0, 0.0, 0.0, 0.0, 0.0, 0.0, 0.0, 0.0, 0.0, 0.0, 0.0, 0.0, 0.0, 0.0, 0.0, 0.0, 0.0, 0.0, 0.0, 0.0, 0.0, 0.0, 0.0, 0.0, 0.0, 0.0, 0.0, 0.0, 0.0, 0.0, 0.0, 0.0, 0.0, 0.0, 0.0, 0.0, 0.0, 0.0, 0.0, 0.0, 0.0, 0.0, 0.0, 0.0, 0.0, 0.0, 0.0, 0.0, 0.0, 0.0, 0.0, 0.0, 0.0, 0.0, 0.0, 0.0, 0.0, 0.0, 0.0, 0.0, 0.0, 0.0, 0.0, 0.0, 0.0, 0.0, 0.0, 0.0, 0.0, 0.0, 0.0, 0.0, 0.0, 0.0, 0.0, 0.0, 0.0, 0.0, 0.0, 0.0, 0.0, 0.0, 0.0, 0.0, 0.0, 0.0, 0.0, 0.0, 0.0, 0.0, 0.0, 0.0, 0.0, 0.0, 0.0, 0.0, 0.0, 0.0, 0.0, 0.0, 0.0, 0.0, 0.0, 0.0, 0.0, 0.0, 0.0, 0.0, 0.0, 0.0, 0.0, 0.0, 0.0, 0.0, 0.0, 0.0, 0.0, 0.0, 0.0, 0.0, 0.0, 0.0, 0.0, 0.0, 0.0, 0.0, 0.0, 0.0, 0.0, 0.0, 0.0, 0.0, 0.0, 0.0, 0.0, 0.0, 0.0, 0.0, 0.0, 0.0, 0.0, 0.0, 0.0, 0.0, 0.0, 0.0, 0.0, 0.0, 0.0, 0.0, 0.0, 0.0, 0.0, 0.0, 0.0, 0.0, 0.0, 0.0, 0.0, 0.0, 0.0, 0.0, 0.0, 0.0, 0.0, 0.0, 0.0, 0.0, 0.0, 0.0, 0.0, 0.0, 0.0, 0.0, 0.0, 0.0, 0.0, 0.0, 0.0, 0.0, 0.0, 0.0, 0.0, 0.0, 0.0, 0.0, 0.0, 0.0, 0.0, 0.0, 0.0, 0.0, 0.0, 0.0, 0.0, 0.0, 0.0, 0.0, 0.0, 0.0, 0.0, 0.0, 0.0, 0.0, 0.0, 0.0, 0.0, 0.0, 0.0, 0.0, 0.0, 0.0, 0.0, 0.0, 0.0, 0.0, 0.0, 0.0, 0.0, 0.0, 0.0, 0.0, 0.0, 0.0, 0.0, 0.0, 0.0, 0.0, 0.0, 0.0, 0.0, 0.0, 0.0, 0.0, 0.0, 0.0, 0.0, 0.0, 0.0, 0.0, 0.0, 0.0, 0.0, 0.0, 0.0, 0.0, 0.0, 0.0, 0.0, 0.0, 0.0, 0.0, 0.0, 0.0, 0.0, 0.0, 0.0, 0.0, 0.0, 0.0, 0.0, 0.0, 0.0, 0.0, 0.0, 0.0, 0.0, 0.0, 0.0, 0.0, 0.0, 0.0, 0.0, 0.0, 0.0, 0.0, 0.0, 0.0, 0.0, 0.0, 0.0, 0.0, 0.0, 0.0, 0.0, 0.0, 0.0, 0.0, 0.0, 0.0, 0.0, 0.0, 0.0, 0.0, 0.0, 0.0, 0.0, 0.0, 0.0, 0.0, 0.0, 0.0, 0.0, 0.0, 0.0, 0.0, 0.0, 0.0, 0.0, 0.0, 0.0, 0.0, 0.0, 0.0, 0.0, 0.0, 0.0, 0.0, 0.0, 0.0, 0.0, 0.0, 0.0, 0.0, 0.0, 0.0, 0.0, 0.0, 0.0, 0.0, 0.0, 0.0, 0.0, 0.0, 0.0, 0.0, 0.0, 0.0, 0.0, 0.0, 0.0, 0.0, 0.0, 0.0, 0.0, 0.0, 0.0, 0.0, 0.0, 0.0, 0.0, 0.0, 0.0, 0.0, 0.0, 0.0, 0.0, 0.0, 0.0, 0.0, 0.0, 0.0, 0.0, 0.0, 0.0, 0.0, 0.0, 0.0, 0.0, 0.0, 0.0, 0.0, 0.0, 0.0, 0.0, 0.0, 0.0, 0.0, 0.0, 0.0, 0.0, 0.0, 0.0, 0.0, 0.0, 0.0, 0.0, 0.0, 0.0, 0.0, 0.0, 0.0, 0.0, 0.0, 0.0, 0.0, 0.0, 0.0, 0.0, 0.0, 0.0, 0.0, 0.0, 0.0, 0.0, 0.0, 0.0, 0.0, 0.0, 0.0, 0.0, 0.0, 0.0, 0.0, 0.0, 0.0, 0.0, 0.0, 0.0, 0.0, 0.0, 0.0, 0.0, 0.0, 0.0, 0.0, 0.0, 0.0, 0.0, 0.0, 0.0, 0.0, 0.0, 0.0, 0.0, 0.0, 0.0, 0.0, 0.0, 0.0, 0.0, 0.0, 0.0, 0.0, 0.0, 0.0, 0.0])
me_cylinder.use_remesh_preserve_volume = False
me_cylinder.use_remesh_preserve_attributes = False
me_cylinder.use_mirror_vertex_groups = False
me_cylinder.update()

# ---- objects
ob_cylinder = bpy.data.objects.new('Cylinder', me_cylinder)
ob_lamp = bpy.data.objects.new('Lamp', light_lamp)
ob_camera = bpy.data.objects.new('Camera', cam_camera)

# ---- transforms, parenting, visibility, modifiers, constraints
ob_cylinder.location = (0.0, 0.0, 0.0)
ob_cylinder.lineart.crease_threshold = 0.0
_m = ob_cylinder.modifiers.new('Mirror', 'MIRROR')
_m.use_clip = True
ob_lamp.location = (4.076, 1.005, 5.904)
ob_lamp.rotation_euler = (0.6503, 0.05522, 1.866)
ob_lamp.lock_rotations_4d = False
ob_lamp.empty_display_type = 'ARROWS'
ob_lamp.color = (0.0, 0.0, 0.0, 0.0)
ob_lamp.lineart.crease_threshold = 0.0
ob_camera.location = (7.481, -6.508, 5.344)
ob_camera.rotation_euler = (1.109, 0.01082, 0.8149)
ob_camera.lock_rotations_4d = False
ob_camera.empty_display_type = 'ARROWS'
ob_camera.color = (0.0, 0.0, 0.0, 0.0)
ob_camera.display_type = 'WIRE'
ob_camera.lineart.crease_threshold = 0.0

# ---- collection membership
col_collection_1.objects.link(ob_cylinder)
col_collection_1.objects.link(ob_lamp)
col_collection_1.objects.link(ob_camera)

# ---- scene / render settings (as saved in the file)
scene.camera = ob_camera
scene.frame_start = 1; scene.frame_end = 250; scene.frame_set(1)
scene.render.engine = 'BLENDER_EEVEE_NEXT'
scene.render.resolution_percentage = 50
scene.render.dither_intensity = 0.0
scene.cycles.use_denoising = False
scene.cycles.samples = 128
scene.cycles.sampling_pattern = 'TABULATED_SOBOL'
scene.cycles.light_sampling_threshold = 0.0
scene.cycles.use_adaptive_sampling = False
scene.cycles.use_light_tree = False
scene.cycles.blur_glossy = 0.0
scene.cycles.sample_clamp_indirect = 0.0
scene.view_settings.view_transform = 'Standard'
bpy.context.view_layer.update()
